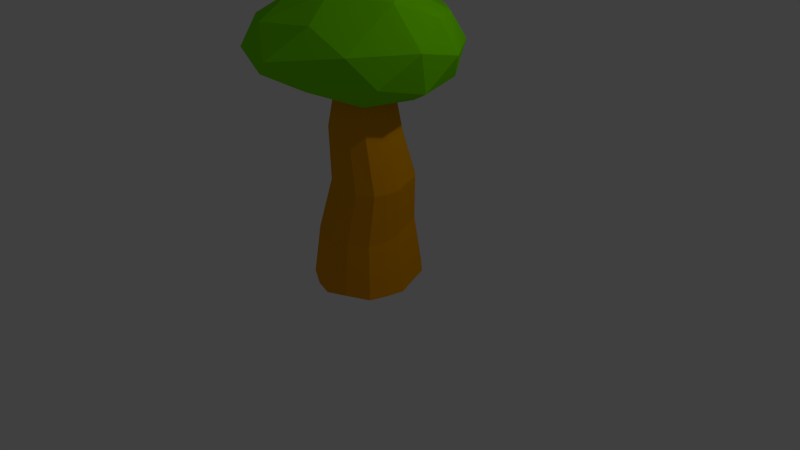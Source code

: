 # Source: bushy_tree.blend  (saved by Blender 2.76.0; exported with 4.5.12 LTS)
import bpy
from mathutils import Matrix  # noqa: F401  (used for matrix-valued properties, if any)

bpy.ops.wm.read_factory_settings(use_empty=True)
scene = bpy.context.scene
scene.name = 'Scene'

# ---- collections
col_collection_1 = bpy.data.collections.new('Collection 1'); scene.collection.children.link(col_collection_1)

# ---- materials (node trees are filled in below, after node groups)
mat_material_001 = bpy.data.materials.new('Material.001')
mat_material_001.alpha_threshold = 0.0
mat_material_001.use_transparent_shadow = False
mat_material_001.diffuse_color = (0.2023, 0.8, 0.0, 1.0)
mat_material_001.roughness = 0.5
mat_material_001.specular_intensity = 0.01042
mat_material = bpy.data.materials.new('Material')
mat_material.alpha_threshold = 0.0
mat_material.use_transparent_shadow = False
mat_material.diffuse_color = (0.8, 0.3263, 0.0, 1.0)
mat_material.roughness = 0.5
mat_material.line_color = (0.0, 0.0, 0.0, 1.0)

# ---- material node trees

# ---- world
world_world = bpy.data.worlds.new('World'); scene.world = world_world
world_world.color = (0.05088, 0.05088, 0.05088)
world_world.use_sun_shadow = False
world_world.sun_shadow_jitter_overblur = 0.0
world_world.cycles.sampling_method = 'MANUAL'
world_world.cycles.sample_map_resolution = 256

# ---- cameras
cam_camera = bpy.data.cameras.new('Camera')
cam_camera.clip_end = 100.0
cam_camera.lens = 35.0
cam_camera.sensor_width = 32.0
cam_camera.sensor_height = 18.0
cam_camera.ortho_scale = 7.314
cam_camera.dof.focus_distance = 0.0
cam_camera.dof.aperture_fstop = 128.0

# ---- lights
light_lamp = bpy.data.lights.new('Lamp', 'POINT')
light_lamp.transmission_factor = 0.0
light_lamp.cutoff_distance = 30.0
light_lamp.energy = 100.0
light_lamp.shadow_buffer_clip_start = 1.001
light_lamp.shadow_soft_size = 0.1
light_lamp.shadow_maximum_resolution = 0.006
light_lamp.use_absolute_resolution = True
light_lamp.cycles.use_multiple_importance_sampling = False

# ---- meshes
me_icosphere = bpy.data.meshes.new('Icosphere')
me_icosphere.from_pydata([(-0.0003763, 0.002956, -0.8557), (0.7335, -0.4009, -0.322), (-0.2763, -0.8519, -0.2773), (-0.8941, -0.002604, -0.4494), (-0.2764, 0.8506, -0.4472), (0.7236, 0.5257, -0.4472), (0.2911, -0.7267, 0.5496), (-0.7222, -0.5368, 0.4125), (-0.7232, 0.5247, 0.446), (0.2768, 0.8494, 0.4459), (0.9057, 0.1401, 0.5882), (0.03346, -0.08539, 0.9012), (-0.1628, -0.4978, -0.5515), (0.4262, -0.2905, -0.7304), (0.2654, -0.7776, -0.3695), (0.8531, 0.03193, -0.4936), (0.4253, 0.309, -0.8505), (-0.5258, 0.0005377, -0.7508), (-0.688, -0.5023, -0.4113), (-0.1624, 0.4999, -0.8509), (-0.6882, 0.5, -0.5257), (0.2629, 0.809, -0.5257), (0.9653, -0.1238, 0.1866), (0.9518, 0.3188, 0.009828), (0.001577, -0.9976, 0.04114), (0.6025, -0.6277, 0.1735), (-0.9505, -0.3142, -0.01544), (-0.5868, -0.8178, 0.02527), (-0.5878, 0.809, 0.0), (-0.9511, 0.309, 0.0), (0.5878, 0.809, 0.0), (0.0, 1.0, 0.0), (0.7183, -0.1994, 0.8269), (-0.2605, -0.8253, 0.4874), (-0.8495, -0.003838, 0.5203), (-0.2615, 0.8051, 0.5213), (0.6895, 0.4963, 0.5216), (0.1936, -0.4306, 0.9047), (0.5502, 0.09163, 0.9386), (-0.4101, -0.3601, 0.7712), (-0.4102, 0.2643, 0.8009), (0.1778, 0.4546, 0.8002)], [], [(0, 13, 12), (1, 13, 15), (0, 12, 17), (0, 17, 19), (0, 19, 16), (1, 15, 22), (2, 14, 24), (3, 18, 26), (4, 20, 28), (5, 21, 30), (1, 22, 25), (2, 24, 27), (3, 26, 29), (4, 28, 31), (5, 30, 23), (6, 32, 37), (7, 33, 39), (8, 34, 40), (9, 35, 41), (10, 36, 38), (38, 41, 11), (38, 36, 41), (36, 9, 41), (41, 40, 11), (41, 35, 40), (35, 8, 40), (40, 39, 11), (40, 34, 39), (34, 7, 39), (39, 37, 11), (39, 33, 37), (33, 6, 37), (37, 38, 11), (37, 32, 38), (32, 10, 38), (23, 36, 10), (23, 30, 36), (30, 9, 36), (31, 35, 9), (31, 28, 35), (28, 8, 35), (29, 34, 8), (29, 26, 34), (26, 7, 34), (27, 33, 7), (27, 24, 33), (24, 6, 33), (25, 32, 6), (25, 22, 32), (22, 10, 32), (30, 31, 9), (30, 21, 31), (21, 4, 31), (28, 29, 8), (28, 20, 29), (20, 3, 29), (26, 27, 7), (26, 18, 27), (18, 2, 27), (24, 25, 6), (24, 14, 25), (14, 1, 25), (22, 23, 10), (22, 15, 23), (15, 5, 23), (16, 21, 5), (16, 19, 21), (19, 4, 21), (19, 20, 4), (19, 17, 20), (17, 3, 20), (17, 18, 3), (17, 12, 18), (12, 2, 18), (15, 16, 5), (15, 13, 16), (13, 0, 16), (12, 14, 2), (12, 13, 14), (13, 1, 14)])
me_icosphere.materials.append(mat_material_001)
me_icosphere.use_remesh_preserve_volume = False
me_icosphere.use_remesh_preserve_attributes = False
me_icosphere.use_mirror_vertex_groups = False
me_icosphere.update()
me_cube = bpy.data.meshes.new('Cube')
me_cube.from_pydata([(1.336, 0.9414, -0.9091), (1.446, -1.55, -0.9396), (-1.623, -1.404, -0.9793), (-1.545, 1.299, -0.9222), (0.6358, 0.3881, 0.8622), (0.7008, -0.877, 0.915), (-0.85, -0.7953, 0.842), (-0.8001, 0.5857, 0.908), (1.735, -0.333, -0.9474), (0.283, 1.714, -0.9113), (1.28, 0.6817, 0.0479), (-0.05878, -2.125, -0.9623), (1.358, -1.172, 0.01795), (-2.277, -0.0773, -0.9908), (-0.899, -1.05, -0.008531), (-0.827, 0.9682, 0.003723), (0.8374, -0.269, 0.8714), (0.1033, 0.7723, 0.8556), (-0.06733, -1.167, 0.9049), (-1.171, -0.09285, 0.8613), (0.5012, 1.265, 0.004277), (-1.39, -0.02572, -0.06979), (0.24, -1.607, -0.003731), (1.566, -0.2945, 0.02331), (1.641, -0.9135, -0.9422), (-0.4831, 1.625, -0.907), (0.8467, 0.557, 0.4416), (-0.8364, -1.849, -0.9825), (0.9315, -1.08, 0.4646), (-1.945, 0.6564, -0.9587), (-1.062, -0.964, 0.4716), (-1.004, 0.8131, 0.4595), (0.7964, -0.56, 0.8903), (-0.2766, 0.7313, 0.8854), (-0.4569, -1.029, 0.9114), (-0.9949, 0.274, 0.8335), (1.538, 0.2174, -0.9361), (0.8315, 1.393, -0.9074), (1.128, 0.7792, -0.3755), (0.6836, -1.945, -0.9358), (1.253, -1.373, -0.4491), (-2.039, -0.6913, -0.9812), (-1.416, -1.239, -0.5027), (-1.343, 1.162, -0.4627), (0.7379, 0.01104, 0.8655), (0.3796, 0.6168, 0.8507), (0.3132, -1.072, 0.9044), (-1.051, -0.415, 0.8117), (-0.06501, 1.191, 0.004638), (0.9148, 1.034, 0.02561), (0.1549, 1.053, 0.4148), (0.2369, 1.466, -0.438), (-1.134, 0.5253, -0.03695), (-1.198, -0.5019, -0.04393), (-2.039, -0.02754, -0.5437), (-1.492, -0.06302, 0.3892), (-0.3293, -1.399, -0.01025), (0.7987, -1.464, 0.005027), (-0.05799, -1.881, -0.4809), (-0.06575, -1.457, 0.4469), (1.503, -0.7185, 0.01807), (1.427, 0.1238, 0.04079), (1.466, -0.3349, -0.4194), (1.104, -0.298, 0.4372), (0.9781, 0.06801, 0.4408), (1.297, 0.1442, -0.3885), (1.406, -0.8303, -0.4367), (0.4292, -1.333, 0.4507), (0.598, -1.723, -0.461), (-0.7299, -1.638, -0.4979), (-1.319, -0.4793, 0.4289), (-1.8, -0.5943, -0.526), (-1.723, 0.6317, -0.5069), (0.7029, 1.176, -0.4084), (0.5142, 0.8531, 0.4213), (-0.3349, 1.003, 0.4363), (-0.4237, 1.413, -0.4456), (-1.259, 0.4125, 0.4137), (-0.5683, -1.278, 0.4512), (1.054, -0.6736, 0.4477)], [], [(79, 32, 5, 28), (78, 34, 6, 30), (77, 35, 7, 31), (76, 25, 3, 43), (75, 48, 15, 31), (74, 49, 20, 50), (73, 37, 9, 51), (72, 52, 15, 43), (71, 53, 21, 54), (70, 47, 19, 55), (69, 56, 14, 42), (68, 57, 22, 58), (67, 46, 18, 59), (66, 60, 12, 40), (65, 61, 23, 62), (64, 44, 16, 63), (61, 64, 63, 23), (10, 26, 64, 61), (26, 4, 44, 64), (36, 65, 62, 8), (0, 38, 65, 36), (38, 10, 61, 65), (24, 66, 40, 1), (8, 62, 66, 24), (62, 23, 60, 66), (57, 67, 59, 22), (12, 28, 67, 57), (28, 5, 46, 67), (39, 68, 58, 11), (1, 40, 68, 39), (40, 12, 57, 68), (27, 69, 42, 2), (11, 58, 69, 27), (58, 22, 56, 69), (53, 70, 55, 21), (14, 30, 70, 53), (30, 6, 47, 70), (41, 71, 54, 13), (2, 42, 71, 41), (42, 14, 53, 71), (29, 72, 43, 3), (13, 54, 72, 29), (54, 21, 52, 72), (49, 73, 51, 20), (10, 38, 73, 49), (38, 0, 37, 73), (45, 74, 50, 17), (4, 26, 74, 45), (26, 10, 49, 74), (33, 75, 31, 7), (17, 50, 75, 33), (50, 20, 48, 75), (48, 76, 43, 15), (20, 51, 76, 48), (51, 9, 25, 76), (52, 77, 31, 15), (21, 55, 77, 52), (55, 19, 35, 77), (56, 78, 30, 14), (22, 59, 78, 56), (59, 18, 34, 78), (60, 79, 28, 12), (23, 63, 79, 60), (63, 16, 32, 79)])
me_cube.materials.append(mat_material)
me_cube.use_remesh_preserve_volume = False
me_cube.use_remesh_preserve_attributes = False
me_cube.use_mirror_vertex_groups = False
me_cube.update()

# ---- objects
ob_icosphere = bpy.data.objects.new('Icosphere', me_icosphere)
ob_cube = bpy.data.objects.new('Cube', me_cube)
ob_lamp = bpy.data.objects.new('Lamp', light_lamp)
ob_camera = bpy.data.objects.new('Camera', cam_camera)

# ---- transforms, parenting, visibility, modifiers, constraints
ob_icosphere.location = (-0.09231, -0.1085, 2.753)
ob_icosphere.scale = (1.293, 1.293, 0.7622)
ob_icosphere.lineart.crease_threshold = 0.0
ob_cube.location = (0.1027, -0.05769, 1.132)
ob_cube.scale = (0.3672, 0.3672, 1.368)
ob_cube.lock_rotations_4d = False
ob_cube.empty_display_type = 'ARROWS'
ob_cube.lineart.crease_threshold = 0.0
ob_lamp.location = (4.076, 1.005, 5.904)
ob_lamp.rotation_euler = (0.6503, 0.05522, 1.866)
ob_lamp.lock_rotations_4d = False
ob_lamp.empty_display_type = 'ARROWS'
ob_lamp.color = (0.0, 0.0, 0.0, 0.0)
ob_lamp.lineart.crease_threshold = 0.0
ob_camera.location = (7.481, -6.508, 5.344)
ob_camera.rotation_euler = (1.109, 0.01082, 0.8149)
ob_camera.lock_rotations_4d = False
ob_camera.empty_display_type = 'ARROWS'
ob_camera.color = (0.0, 0.0, 0.0, 0.0)
ob_camera.display_type = 'WIRE'
ob_camera.lineart.crease_threshold = 0.0

# ---- collection membership
col_collection_1.objects.link(ob_icosphere)
col_collection_1.objects.link(ob_cube)
col_collection_1.objects.link(ob_lamp)
col_collection_1.objects.link(ob_camera)

# ---- scene / render settings (as saved in the file)
scene.camera = ob_camera
scene.frame_start = 1; scene.frame_end = 250; scene.frame_set(1)
scene.render.engine = 'BLENDER_EEVEE_NEXT'
scene.render.resolution_percentage = 50
scene.render.dither_intensity = 0.0
scene.cycles.use_denoising = False
scene.cycles.samples = 10
scene.cycles.sampling_pattern = 'TABULATED_SOBOL'
scene.cycles.light_sampling_threshold = 0.0
scene.cycles.use_adaptive_sampling = False
scene.cycles.use_light_tree = False
scene.cycles.blur_glossy = 0.0
scene.cycles.pixel_filter_type = 'GAUSSIAN'
scene.cycles.sample_clamp_indirect = 0.0
scene.view_settings.view_transform = 'Standard'
bpy.context.view_layer.update()
